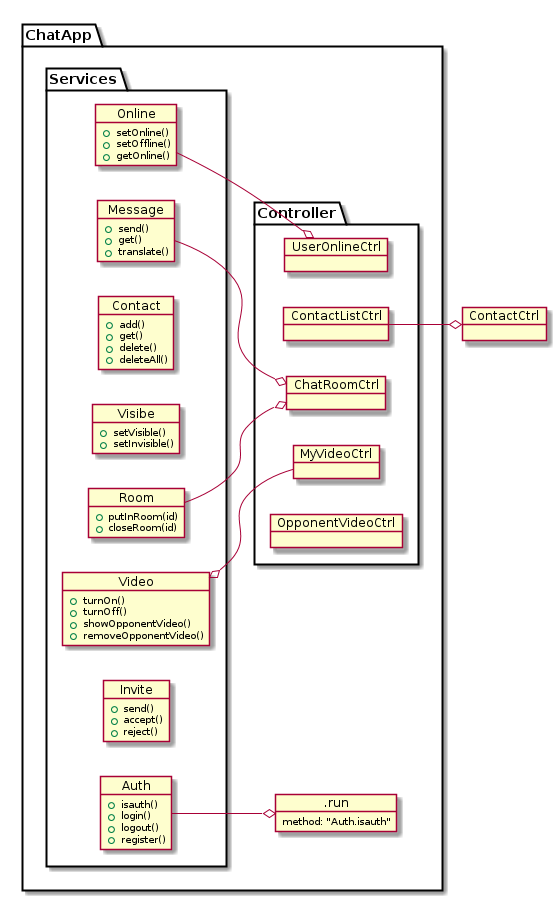

The diagram above was rendered by PlantUML. Its source (embedded in the PNG):
@startuml
    left to right direction
    package "ChatApp" {




        object .run {
          method: "Auth.isauth"
        }




    package "Services" {



        object Auth {
            +isauth()
            +login()
            +logout()
            +register()
        }

        object Message {
            +send()
            +get()
            +translate()
        }

        object Contact {
            +add()
            +get()
            +delete()
            +deleteAll()
        }

        object Visibe {
            +setVisible()
            +setInvisible()
        }

        object Online {
            +setOnline()
            +setOffline()
            +getOnline()
        }

        object Video {
            +turnOn()
            +turnOff()
            +showOpponentVideo()
            +removeOpponentVideo()
        }


        object Invite {
            +send()
            +accept()
            +reject()
        }

        object Room {
            +putInRoom(id)
            +closeRoom(id)
        }

    }

    package "Controller" {

        object UserOnlineCtrl {

        }

        object ContactListCtrl {

        }

        object ChatRoomCtrl {

        }

        object MyVideoCtrl {

        }

        object OpponentVideoCtrl {

        }



    }


}


        Auth --o .run
        Online --o UserOnlineCtrl
        Message --o ChatRoomCtrl
        Room --o ChatRoomCtrl
        ContactListCtrl --o ContactCtrl
        MyVideoCtrl --o Video

@enduml